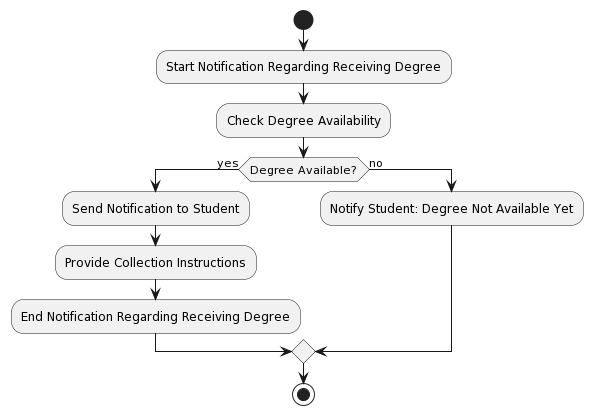

The diagram above was rendered by PlantUML. Its source (embedded in the PNG):
@startuml
start
:Start Notification Regarding Receiving Degree;

:Check Degree Availability;

if (Degree Available?) then (yes)
  :Send Notification to Student;
  :Provide Collection Instructions;
  :End Notification Regarding Receiving Degree;
else (no)
  :Notify Student: Degree Not Available Yet;
endif

stop
@enduml